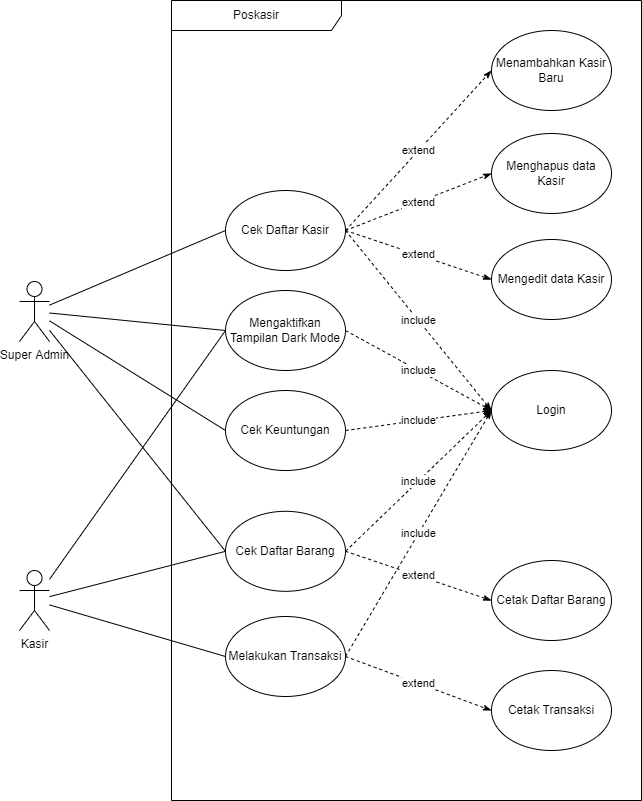

The diagram above was exported from draw.io. Its source (the exported page's mxGraphModel, read from the mxfile embedded in the PNG):
<mxGraphModel dx="868" dy="1651" grid="1" gridSize="10" guides="1" tooltips="1" connect="1" arrows="1" fold="1" page="1" pageScale="1" pageWidth="827" pageHeight="1169" math="0" shadow="0">
  <root>
    <mxCell id="0" />
    <mxCell id="1" parent="0" />
    <mxCell id="q4O2M9cAddQWtCPZ5AgR-35" value="Poskasir" style="shape=umlFrame;whiteSpace=wrap;html=1;width=170;height=30;" parent="1" vertex="1">
      <mxGeometry x="300" y="-220" width="470" height="800" as="geometry" />
    </mxCell>
    <mxCell id="k5BZxNbnwsnof5fXztUP-15" style="edgeStyle=none;rounded=0;orthogonalLoop=1;jettySize=auto;html=1;entryX=0;entryY=0.5;entryDx=0;entryDy=0;endArrow=none;endFill=0;" parent="1" source="k5BZxNbnwsnof5fXztUP-1" target="k5BZxNbnwsnof5fXztUP-2" edge="1">
      <mxGeometry relative="1" as="geometry" />
    </mxCell>
    <mxCell id="k5BZxNbnwsnof5fXztUP-16" style="edgeStyle=none;rounded=0;orthogonalLoop=1;jettySize=auto;html=1;entryX=0;entryY=0.5;entryDx=0;entryDy=0;endArrow=none;endFill=0;" parent="1" source="k5BZxNbnwsnof5fXztUP-1" target="k5BZxNbnwsnof5fXztUP-4" edge="1">
      <mxGeometry relative="1" as="geometry" />
    </mxCell>
    <mxCell id="k5BZxNbnwsnof5fXztUP-17" style="edgeStyle=none;rounded=0;orthogonalLoop=1;jettySize=auto;html=1;entryX=0;entryY=0.5;entryDx=0;entryDy=0;endArrow=none;endFill=0;" parent="1" source="k5BZxNbnwsnof5fXztUP-1" target="k5BZxNbnwsnof5fXztUP-3" edge="1">
      <mxGeometry relative="1" as="geometry">
        <mxPoint x="178" y="0.003717277486941839" as="sourcePoint" />
      </mxGeometry>
    </mxCell>
    <mxCell id="k5BZxNbnwsnof5fXztUP-1" value="Super Admin" style="shape=umlActor;verticalLabelPosition=bottom;verticalAlign=top;html=1;outlineConnect=0;" parent="1" vertex="1">
      <mxGeometry x="148" y="61" width="30" height="60" as="geometry" />
    </mxCell>
    <mxCell id="q4O2M9cAddQWtCPZ5AgR-32" value="include" style="edgeStyle=none;rounded=0;orthogonalLoop=1;jettySize=auto;html=1;exitX=1;exitY=0.5;exitDx=0;exitDy=0;entryX=0;entryY=0.5;entryDx=0;entryDy=0;endArrow=classicThin;endFill=1;dashed=1;" parent="1" source="k5BZxNbnwsnof5fXztUP-2" target="q4O2M9cAddQWtCPZ5AgR-26" edge="1">
      <mxGeometry relative="1" as="geometry" />
    </mxCell>
    <mxCell id="k5BZxNbnwsnof5fXztUP-2" value="Mengaktifkan Tampilan Dark Mode" style="ellipse;whiteSpace=wrap;html=1;" parent="1" vertex="1">
      <mxGeometry x="354" y="70" width="120" height="80" as="geometry" />
    </mxCell>
    <mxCell id="q4O2M9cAddQWtCPZ5AgR-12" value="extend" style="edgeStyle=none;rounded=0;orthogonalLoop=1;jettySize=auto;html=1;exitX=1;exitY=0.5;exitDx=0;exitDy=0;entryX=0;entryY=0.5;entryDx=0;entryDy=0;dashed=1;endArrow=classicThin;endFill=1;" parent="1" source="k5BZxNbnwsnof5fXztUP-3" target="q4O2M9cAddQWtCPZ5AgR-11" edge="1">
      <mxGeometry relative="1" as="geometry" />
    </mxCell>
    <mxCell id="q4O2M9cAddQWtCPZ5AgR-30" value="include" style="edgeStyle=none;rounded=0;orthogonalLoop=1;jettySize=auto;html=1;exitX=1;exitY=0.5;exitDx=0;exitDy=0;entryX=0;entryY=0.5;entryDx=0;entryDy=0;endArrow=classicThin;endFill=1;dashed=1;" parent="1" source="k5BZxNbnwsnof5fXztUP-3" target="q4O2M9cAddQWtCPZ5AgR-26" edge="1">
      <mxGeometry relative="1" as="geometry" />
    </mxCell>
    <mxCell id="k5BZxNbnwsnof5fXztUP-3" value="Cek Daftar Barang" style="ellipse;whiteSpace=wrap;html=1;" parent="1" vertex="1">
      <mxGeometry x="354" y="290.81" width="120" height="80" as="geometry" />
    </mxCell>
    <mxCell id="q4O2M9cAddQWtCPZ5AgR-31" value="include" style="edgeStyle=none;rounded=0;orthogonalLoop=1;jettySize=auto;html=1;exitX=1;exitY=0.5;exitDx=0;exitDy=0;entryX=0;entryY=0.5;entryDx=0;entryDy=0;endArrow=classicThin;endFill=1;dashed=1;" parent="1" source="k5BZxNbnwsnof5fXztUP-4" target="q4O2M9cAddQWtCPZ5AgR-26" edge="1">
      <mxGeometry relative="1" as="geometry" />
    </mxCell>
    <mxCell id="k5BZxNbnwsnof5fXztUP-4" value="Cek Keuntungan" style="ellipse;whiteSpace=wrap;html=1;" parent="1" vertex="1">
      <mxGeometry x="354" y="170" width="120" height="80" as="geometry" />
    </mxCell>
    <mxCell id="k5BZxNbnwsnof5fXztUP-29" style="edgeStyle=none;rounded=0;orthogonalLoop=1;jettySize=auto;html=1;entryX=0;entryY=0.5;entryDx=0;entryDy=0;endArrow=none;endFill=0;" parent="1" source="k5BZxNbnwsnof5fXztUP-1" target="k5BZxNbnwsnof5fXztUP-30" edge="1">
      <mxGeometry relative="1" as="geometry">
        <mxPoint x="216" y="54.0322580645161" as="sourcePoint" />
      </mxGeometry>
    </mxCell>
    <mxCell id="q4O2M9cAddQWtCPZ5AgR-6" value="extend" style="rounded=0;orthogonalLoop=1;jettySize=auto;html=1;exitX=1;exitY=0.5;exitDx=0;exitDy=0;entryX=0;entryY=0.5;entryDx=0;entryDy=0;endArrow=classicThin;endFill=1;dashed=1;" parent="1" source="k5BZxNbnwsnof5fXztUP-30" target="q4O2M9cAddQWtCPZ5AgR-3" edge="1">
      <mxGeometry relative="1" as="geometry" />
    </mxCell>
    <mxCell id="q4O2M9cAddQWtCPZ5AgR-7" value="extend" style="edgeStyle=none;rounded=0;orthogonalLoop=1;jettySize=auto;html=1;exitX=1;exitY=0.5;exitDx=0;exitDy=0;entryX=0;entryY=0.5;entryDx=0;entryDy=0;endArrow=classicThin;endFill=1;dashed=1;" parent="1" source="k5BZxNbnwsnof5fXztUP-30" target="q4O2M9cAddQWtCPZ5AgR-4" edge="1">
      <mxGeometry relative="1" as="geometry" />
    </mxCell>
    <mxCell id="q4O2M9cAddQWtCPZ5AgR-9" value="extend" style="edgeStyle=none;rounded=0;orthogonalLoop=1;jettySize=auto;html=1;exitX=1;exitY=0.5;exitDx=0;exitDy=0;entryX=0;entryY=0.5;entryDx=0;entryDy=0;endArrow=classicThin;endFill=1;dashed=1;" parent="1" source="k5BZxNbnwsnof5fXztUP-30" target="q4O2M9cAddQWtCPZ5AgR-5" edge="1">
      <mxGeometry relative="1" as="geometry" />
    </mxCell>
    <mxCell id="q4O2M9cAddQWtCPZ5AgR-33" value="include" style="edgeStyle=none;rounded=0;orthogonalLoop=1;jettySize=auto;html=1;exitX=1;exitY=0.5;exitDx=0;exitDy=0;entryX=0;entryY=0.5;entryDx=0;entryDy=0;endArrow=classicThin;endFill=1;dashed=1;" parent="1" source="k5BZxNbnwsnof5fXztUP-30" target="q4O2M9cAddQWtCPZ5AgR-26" edge="1">
      <mxGeometry relative="1" as="geometry" />
    </mxCell>
    <mxCell id="k5BZxNbnwsnof5fXztUP-30" value="Cek Daftar Kasir" style="ellipse;whiteSpace=wrap;html=1;" parent="1" vertex="1">
      <mxGeometry x="354" y="-30" width="120" height="80" as="geometry" />
    </mxCell>
    <mxCell id="q4O2M9cAddQWtCPZ5AgR-21" style="edgeStyle=none;rounded=0;orthogonalLoop=1;jettySize=auto;html=1;entryX=0;entryY=0.5;entryDx=0;entryDy=0;endArrow=none;endFill=0;" parent="1" source="q4O2M9cAddQWtCPZ5AgR-1" target="q4O2M9cAddQWtCPZ5AgR-13" edge="1">
      <mxGeometry relative="1" as="geometry" />
    </mxCell>
    <mxCell id="q4O2M9cAddQWtCPZ5AgR-24" style="edgeStyle=none;rounded=0;orthogonalLoop=1;jettySize=auto;html=1;entryX=0;entryY=0.5;entryDx=0;entryDy=0;endArrow=none;endFill=0;" parent="1" source="q4O2M9cAddQWtCPZ5AgR-1" target="k5BZxNbnwsnof5fXztUP-2" edge="1">
      <mxGeometry relative="1" as="geometry" />
    </mxCell>
    <mxCell id="q4O2M9cAddQWtCPZ5AgR-25" style="edgeStyle=none;rounded=0;orthogonalLoop=1;jettySize=auto;html=1;entryX=0;entryY=0.5;entryDx=0;entryDy=0;endArrow=none;endFill=0;" parent="1" source="q4O2M9cAddQWtCPZ5AgR-1" target="k5BZxNbnwsnof5fXztUP-3" edge="1">
      <mxGeometry relative="1" as="geometry" />
    </mxCell>
    <mxCell id="q4O2M9cAddQWtCPZ5AgR-1" value="Kasir" style="shape=umlActor;verticalLabelPosition=bottom;verticalAlign=top;html=1;outlineConnect=0;" parent="1" vertex="1">
      <mxGeometry x="148" y="350" width="30" height="60" as="geometry" />
    </mxCell>
    <mxCell id="q4O2M9cAddQWtCPZ5AgR-3" value="Menambahkan Kasir Baru" style="ellipse;whiteSpace=wrap;html=1;" parent="1" vertex="1">
      <mxGeometry x="620" y="-190" width="120" height="80" as="geometry" />
    </mxCell>
    <mxCell id="q4O2M9cAddQWtCPZ5AgR-4" value="Menghapus data Kasir" style="ellipse;whiteSpace=wrap;html=1;" parent="1" vertex="1">
      <mxGeometry x="620" y="-87" width="120" height="80" as="geometry" />
    </mxCell>
    <mxCell id="q4O2M9cAddQWtCPZ5AgR-5" value="Mengedit data Kasir" style="ellipse;whiteSpace=wrap;html=1;" parent="1" vertex="1">
      <mxGeometry x="620" y="19" width="120" height="80" as="geometry" />
    </mxCell>
    <mxCell id="q4O2M9cAddQWtCPZ5AgR-11" value="Cetak Daftar Barang" style="ellipse;whiteSpace=wrap;html=1;" parent="1" vertex="1">
      <mxGeometry x="620" y="340" width="120" height="80" as="geometry" />
    </mxCell>
    <mxCell id="q4O2M9cAddQWtCPZ5AgR-29" value="include" style="edgeStyle=none;rounded=0;orthogonalLoop=1;jettySize=auto;html=1;exitX=1;exitY=0.5;exitDx=0;exitDy=0;entryX=0;entryY=0.5;entryDx=0;entryDy=0;endArrow=classicThin;endFill=1;dashed=1;" parent="1" source="q4O2M9cAddQWtCPZ5AgR-13" target="q4O2M9cAddQWtCPZ5AgR-26" edge="1">
      <mxGeometry relative="1" as="geometry" />
    </mxCell>
    <mxCell id="q4O2M9cAddQWtCPZ5AgR-13" value="Melakukan Transaksi" style="ellipse;whiteSpace=wrap;html=1;" parent="1" vertex="1">
      <mxGeometry x="354" y="396" width="120" height="80" as="geometry" />
    </mxCell>
    <mxCell id="q4O2M9cAddQWtCPZ5AgR-17" value="extend" style="edgeStyle=none;rounded=0;orthogonalLoop=1;jettySize=auto;html=1;entryX=0;entryY=0.5;entryDx=0;entryDy=0;dashed=1;endArrow=classicThin;endFill=1;exitX=1;exitY=0.5;exitDx=0;exitDy=0;" parent="1" source="q4O2M9cAddQWtCPZ5AgR-13" target="q4O2M9cAddQWtCPZ5AgR-18" edge="1">
      <mxGeometry relative="1" as="geometry">
        <mxPoint x="550" y="416" as="sourcePoint" />
      </mxGeometry>
    </mxCell>
    <mxCell id="q4O2M9cAddQWtCPZ5AgR-18" value="Cetak Transaksi" style="ellipse;whiteSpace=wrap;html=1;" parent="1" vertex="1">
      <mxGeometry x="620" y="450" width="120" height="80" as="geometry" />
    </mxCell>
    <mxCell id="q4O2M9cAddQWtCPZ5AgR-26" value="Login" style="ellipse;whiteSpace=wrap;html=1;" parent="1" vertex="1">
      <mxGeometry x="620" y="150" width="120" height="80" as="geometry" />
    </mxCell>
  </root>
</mxGraphModel>